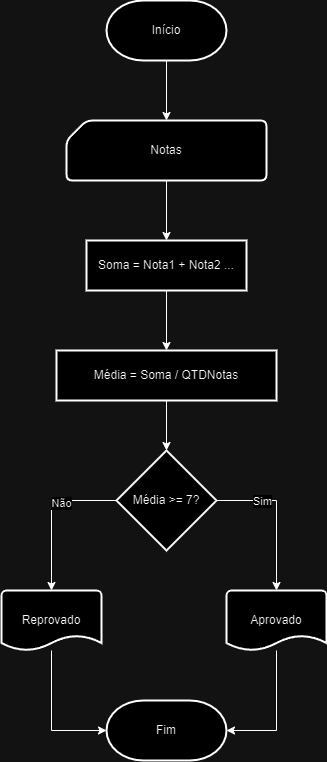

The diagram above was exported from draw.io. Its source (the exported page's mxGraphModel, read from the mxfile embedded in the PNG):
<mxGraphModel dx="1814" dy="842" grid="1" gridSize="10" guides="1" tooltips="1" connect="1" arrows="1" fold="1" page="1" pageScale="1" pageWidth="850" pageHeight="1100" math="0" shadow="0">
  <root>
    <mxCell id="0" />
    <mxCell id="1" parent="0" />
    <mxCell id="8LQaRjhuFc0HSzXPZqHD-3" style="edgeStyle=orthogonalEdgeStyle;rounded=0;orthogonalLoop=1;jettySize=auto;html=1;" edge="1" parent="1" source="8LQaRjhuFc0HSzXPZqHD-1" target="8LQaRjhuFc0HSzXPZqHD-2">
      <mxGeometry relative="1" as="geometry" />
    </mxCell>
    <mxCell id="8LQaRjhuFc0HSzXPZqHD-1" value="Início" style="strokeWidth=2;html=1;shape=mxgraph.flowchart.terminator;whiteSpace=wrap;" vertex="1" parent="1">
      <mxGeometry x="365" y="20" width="120" height="60" as="geometry" />
    </mxCell>
    <mxCell id="8LQaRjhuFc0HSzXPZqHD-6" style="edgeStyle=orthogonalEdgeStyle;rounded=0;orthogonalLoop=1;jettySize=auto;html=1;" edge="1" parent="1" source="8LQaRjhuFc0HSzXPZqHD-2" target="8LQaRjhuFc0HSzXPZqHD-5">
      <mxGeometry relative="1" as="geometry" />
    </mxCell>
    <mxCell id="8LQaRjhuFc0HSzXPZqHD-2" value="Notas" style="shape=card;html=1;strokeWidth=2;whiteSpace=wrap;rounded=1;arcSize=12;size=20;verticalLabelPosition=center;" vertex="1" parent="1">
      <mxGeometry x="325" y="140" width="200" height="60" as="geometry" />
    </mxCell>
    <mxCell id="8LQaRjhuFc0HSzXPZqHD-9" style="edgeStyle=orthogonalEdgeStyle;rounded=0;orthogonalLoop=1;jettySize=auto;html=1;entryX=0.5;entryY=0;entryDx=0;entryDy=0;" edge="1" parent="1" source="8LQaRjhuFc0HSzXPZqHD-5" target="8LQaRjhuFc0HSzXPZqHD-8">
      <mxGeometry relative="1" as="geometry" />
    </mxCell>
    <mxCell id="8LQaRjhuFc0HSzXPZqHD-5" value="Soma = Nota1 + Nota2 ..." style="rounded=1;whiteSpace=wrap;html=1;absoluteArcSize=1;arcSize=0;strokeWidth=2;" vertex="1" parent="1">
      <mxGeometry x="345" y="260" width="160" height="50" as="geometry" />
    </mxCell>
    <mxCell id="8LQaRjhuFc0HSzXPZqHD-8" value="Média = Soma / QTDNotas" style="rounded=1;whiteSpace=wrap;html=1;absoluteArcSize=1;arcSize=0;strokeWidth=2;" vertex="1" parent="1">
      <mxGeometry x="315" y="370" width="220" height="50" as="geometry" />
    </mxCell>
    <mxCell id="8LQaRjhuFc0HSzXPZqHD-11" value="Média &amp;gt;= 7?" style="strokeWidth=2;html=1;shape=mxgraph.flowchart.decision;whiteSpace=wrap;" vertex="1" parent="1">
      <mxGeometry x="375" y="470" width="100" height="100" as="geometry" />
    </mxCell>
    <mxCell id="8LQaRjhuFc0HSzXPZqHD-12" style="edgeStyle=orthogonalEdgeStyle;rounded=0;orthogonalLoop=1;jettySize=auto;html=1;entryX=0.5;entryY=0;entryDx=0;entryDy=0;entryPerimeter=0;" edge="1" parent="1" source="8LQaRjhuFc0HSzXPZqHD-8" target="8LQaRjhuFc0HSzXPZqHD-11">
      <mxGeometry relative="1" as="geometry" />
    </mxCell>
    <mxCell id="8LQaRjhuFc0HSzXPZqHD-13" value="Reprovado" style="strokeWidth=2;html=1;shape=mxgraph.flowchart.document2;whiteSpace=wrap;size=0.25;" vertex="1" parent="1">
      <mxGeometry x="260" y="610" width="100" height="60" as="geometry" />
    </mxCell>
    <mxCell id="8LQaRjhuFc0HSzXPZqHD-14" value="Aprovado" style="strokeWidth=2;html=1;shape=mxgraph.flowchart.document2;whiteSpace=wrap;size=0.25;" vertex="1" parent="1">
      <mxGeometry x="485" y="610" width="100" height="60" as="geometry" />
    </mxCell>
    <mxCell id="8LQaRjhuFc0HSzXPZqHD-15" style="edgeStyle=orthogonalEdgeStyle;rounded=0;orthogonalLoop=1;jettySize=auto;html=1;entryX=0.5;entryY=0;entryDx=0;entryDy=0;entryPerimeter=0;" edge="1" parent="1" source="8LQaRjhuFc0HSzXPZqHD-11" target="8LQaRjhuFc0HSzXPZqHD-14">
      <mxGeometry relative="1" as="geometry" />
    </mxCell>
    <mxCell id="8LQaRjhuFc0HSzXPZqHD-18" value="Sim" style="edgeLabel;html=1;align=center;verticalAlign=middle;resizable=0;points=[];" vertex="1" connectable="0" parent="8LQaRjhuFc0HSzXPZqHD-15">
      <mxGeometry x="-0.3943" relative="1" as="geometry">
        <mxPoint as="offset" />
      </mxGeometry>
    </mxCell>
    <object label="" No="" id="8LQaRjhuFc0HSzXPZqHD-16">
      <mxCell style="edgeStyle=orthogonalEdgeStyle;rounded=0;orthogonalLoop=1;jettySize=auto;html=1;entryX=0.5;entryY=0;entryDx=0;entryDy=0;entryPerimeter=0;" edge="1" parent="1" source="8LQaRjhuFc0HSzXPZqHD-11" target="8LQaRjhuFc0HSzXPZqHD-13">
        <mxGeometry relative="1" as="geometry" />
      </mxCell>
    </object>
    <mxCell id="8LQaRjhuFc0HSzXPZqHD-17" value="Não" style="edgeLabel;html=1;align=center;verticalAlign=middle;resizable=0;points=[];" vertex="1" connectable="0" parent="8LQaRjhuFc0HSzXPZqHD-16">
      <mxGeometry x="-0.2778" y="2" relative="1" as="geometry">
        <mxPoint as="offset" />
      </mxGeometry>
    </mxCell>
    <mxCell id="8LQaRjhuFc0HSzXPZqHD-19" value="Fim" style="strokeWidth=2;html=1;shape=mxgraph.flowchart.terminator;whiteSpace=wrap;" vertex="1" parent="1">
      <mxGeometry x="365" y="720" width="120" height="60" as="geometry" />
    </mxCell>
    <mxCell id="8LQaRjhuFc0HSzXPZqHD-20" style="edgeStyle=orthogonalEdgeStyle;rounded=0;orthogonalLoop=1;jettySize=auto;html=1;entryX=1;entryY=0.5;entryDx=0;entryDy=0;entryPerimeter=0;" edge="1" parent="1" source="8LQaRjhuFc0HSzXPZqHD-14" target="8LQaRjhuFc0HSzXPZqHD-19">
      <mxGeometry relative="1" as="geometry" />
    </mxCell>
    <mxCell id="8LQaRjhuFc0HSzXPZqHD-21" style="edgeStyle=orthogonalEdgeStyle;rounded=0;orthogonalLoop=1;jettySize=auto;html=1;entryX=0;entryY=0.5;entryDx=0;entryDy=0;entryPerimeter=0;" edge="1" parent="1" source="8LQaRjhuFc0HSzXPZqHD-13" target="8LQaRjhuFc0HSzXPZqHD-19">
      <mxGeometry relative="1" as="geometry">
        <Array as="points">
          <mxPoint x="310" y="750" />
        </Array>
      </mxGeometry>
    </mxCell>
  </root>
</mxGraphModel>